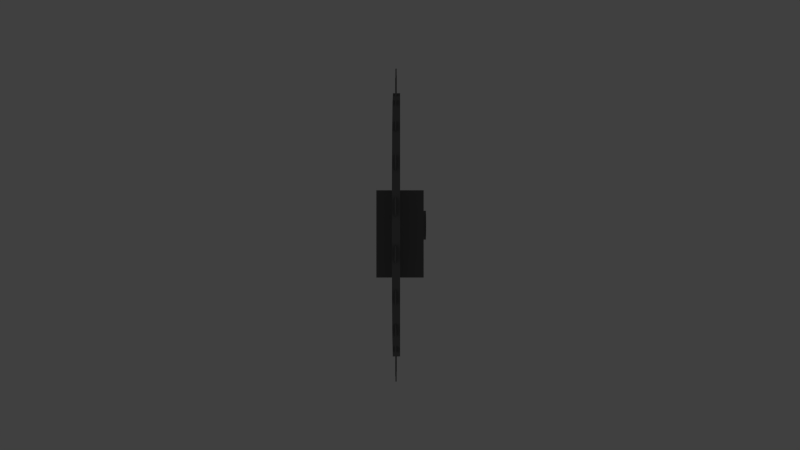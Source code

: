 # Source: Sawblade.blend  (saved by Blender 2.66.0; exported with 4.5.12 LTS)
import bpy
from mathutils import Matrix  # noqa: F401  (used for matrix-valued properties, if any)

bpy.ops.wm.read_factory_settings(use_empty=True)
scene = bpy.context.scene
scene.name = 'Scene'

# ---- collections
col_collection_1 = bpy.data.collections.new('Collection 1'); scene.collection.children.link(col_collection_1)
col_collection_11 = bpy.data.collections.new('Collection 11'); scene.collection.children.link(col_collection_11)
col_collection_11.hide_render = True
col_collection_11.hide_viewport = True

# ---- materials (node trees are filled in below, after node groups)
mat_sawblade = bpy.data.materials.new('Sawblade')
mat_sawblade.alpha_threshold = 0.0
mat_sawblade.use_transparent_shadow = False
mat_sawblade.diffuse_color = (0.196, 0.196, 0.196, 1.0)
mat_sawblade.roughness = 0.5
mat_sawblade.line_color = (0.0, 0.0, 0.0, 1.0)

# ---- material node trees

# ---- world
world_world = bpy.data.worlds.new('World'); scene.world = world_world
world_world.color = (0.05088, 0.05088, 0.05088)
world_world.use_sun_shadow = False
world_world.sun_shadow_jitter_overblur = 0.0
world_world.cycles.sampling_method = 'MANUAL'
world_world.cycles.sample_map_resolution = 256

# ---- cameras
cam_camera = bpy.data.cameras.new('Camera')
cam_camera.clip_end = 100.0
cam_camera.lens = 35.0
cam_camera.sensor_width = 32.0
cam_camera.sensor_height = 18.0
cam_camera.ortho_scale = 7.314
cam_camera.dof.focus_distance = 0.0
cam_camera.dof.aperture_fstop = 128.0

# ---- lights
light_hemi = bpy.data.lights.new('Hemi', 'SUN')
light_hemi.transmission_factor = 0.0
light_hemi.angle = 0.1993
light_hemi.energy = 1.0
light_hemi.shadow_buffer_clip_start = 0.5
light_hemi.shadow_soft_size = 0.1
light_hemi.shadow_cascade_max_distance = 1000.0
light_hemi.cycles.use_multiple_importance_sampling = False

# ---- meshes
me_cube_001 = bpy.data.meshes.new('Cube.001')
me_cube_001.from_pydata([(2.861e-07, 0.1892, -1.452), (0.1282, -0.2839, 0.2601), (-0.1282, -0.2839, 0.2601), (0.1282, 0.1892, 0.2601), (-0.1282, 0.1892, 0.2601), (0.1473, 6.015e-09, -0.08256), (0.1473, 0.05838, -0.05838), (0.1473, 0.08256, -1.882e-08), (0.1473, 0.05838, 0.05838), (0.1473, 6.015e-09, 0.08256), (0.1473, -0.05838, 0.05838), (0.1473, -0.08256, -1.619e-08), (0.1473, -0.05838, -0.05838), (-0.1285, 6.015e-09, -0.08256), (-0.1285, 0.05838, -0.05838), (-0.1285, 0.08256, 1.641e-08), (-0.1285, 0.05838, 0.05838), (-0.1285, 6.015e-09, 0.08256), (-0.1285, -0.05838, 0.05838), (-0.1285, -0.08256, 1.904e-08), (-0.1285, -0.05838, -0.05838)], [], [(3, 4, 2, 1), (0, 3, 1), (4, 0, 2), (0, 1, 2), (0, 4, 3), (7, 8, 9, 10, 11, 12, 5, 6), (15, 14, 13, 20, 19, 18, 17, 16), (12, 11, 19, 20), (7, 6, 14, 15), (9, 8, 16, 17), (11, 10, 18, 19), (6, 5, 13, 14), (5, 12, 20, 13), (8, 7, 15, 16), (10, 9, 17, 18)])
_uv = me_cube_001.uv_layers.new(name='UVMap')
_uv.uv.foreach_set('vector', [0.3527, 0.1624, 0.352, 0.1118, 0.4453, 0.1104, 0.4461, 0.161, 0.01439, 0.1419, 0.3527, 0.1624, 0.347, 0.2556, 0.352, 0.1118, 0.01439, 0.1419, 0.3437, 0.01874, 0.7963, 0.1308, 0.4461, 0.161, 0.4453, 0.1104, 0.01439, 0.1419, 0.352, 0.1118, 0.3527, 0.1624, 0.9918, 0.1297, 0.9918, 0.05797, 0.9411, 0.007273, 0.8694, 0.007273, 0.8187, 0.05797, 0.8187, 0.1297, 0.8694, 0.1804, 0.9411, 0.1804, 0.8565, 0.1966, 0.8565, 0.2616, 0.8105, 0.3077, 0.7454, 0.3077, 0.6994, 0.2616, 0.6994, 0.1966, 0.7454, 0.1505, 0.8105, 0.1505, 0.6855, 0.008158, 0.7035, 0.008158, 0.7035, 0.0868, 0.6855, 0.0868, 0.6314, 0.008158, 0.6494, 0.008158, 0.6494, 0.0868, 0.6314, 0.0868, 0.5954, 0.008158, 0.6134, 0.008158, 0.6134, 0.0868, 0.5954, 0.0868, 0.7035, 0.008158, 0.7215, 0.008158, 0.7215, 0.0868, 0.7035, 0.0868, 0.6494, 0.008158, 0.6675, 0.008158, 0.6675, 0.0868, 0.6494, 0.0868, 0.6675, 0.008158, 0.6855, 0.008158, 0.6855, 0.0868, 0.6675, 0.0868, 0.6134, 0.008158, 0.6314, 0.008158, 0.6314, 0.0868, 0.6134, 0.0868, 0.7215, 0.008158, 0.7395, 0.008158, 0.7395, 0.0868, 0.7215, 0.0868])
me_cube_001.materials.append(mat_sawblade)
me_cube_001.use_remesh_preserve_volume = False
me_cube_001.use_remesh_preserve_attributes = False
me_cube_001.use_mirror_vertex_groups = False
me_cube_001.update()
me_cube_000 = bpy.data.meshes.new('Cube.000')
me_cube_000.from_pydata([(0.0006439, 1.803e-08, 1.3e-08), (0.0006441, -0.5834, 0.4652), (0.0006439, -0.7415, -0.08353), (0.0006436, -0.4652, -0.5834), (0.0006436, 0.08353, -0.7415), (0.0006437, 0.5834, -0.4652), (0.000644, 0.7415, 0.08353), (0.0006442, 0.4652, 0.5834), (0.0006443, -0.08353, 0.7415), (0.0006442, -0.3621, 0.6551), (0.000644, -0.7192, 0.2072), (0.0006437, -0.6551, -0.3621), (0.0006436, -0.2072, -0.7192), (0.0006436, 0.3621, -0.6551), (0.0006438, 0.7192, -0.2072), (0.0006441, 0.6551, 0.3621), (0.0006443, 0.2072, 0.7192), (-0.03974, 1.864e-08, 3.253e-08), (-0.03974, -0.5834, 0.4652), (-0.03974, -0.7415, -0.08353), (-0.03974, -0.4652, -0.5834), (-0.03974, 0.08353, -0.7415), (-0.03974, 0.5834, -0.4652), (-0.03974, 0.7415, 0.08353), (-0.03974, 0.4652, 0.5834), (-0.03974, -0.08353, 0.7415), (-0.03974, -0.3621, 0.6551), (-0.03974, -0.7192, 0.2072), (-0.03974, -0.6551, -0.3621), (-0.03974, -0.2072, -0.7192), (-0.03974, 0.3621, -0.6551), (-0.03974, 0.7192, -0.2072), (-0.03974, 0.6551, 0.3621), (-0.03974, 0.2072, 0.7192), (-0.01867, -0.6064, -0.3937), (-0.01867, -0.7711, -0.4262), (-0.01867, -0.656, -0.304), (-0.01867, -0.6984, -0.187), (-0.01867, -0.8651, -0.167), (-0.01867, -0.7178, -0.08646), (-0.01867, -0.722, 0.03799), (-0.01867, -0.8743, 0.1085), (-0.01867, -0.7094, 0.1396), (-0.01867, -0.6749, 0.2592), (-0.01867, -0.798, 0.3733), (-0.01867, -0.6316, 0.352), (-0.01867, -0.5618, 0.4551), (-0.01867, -0.6436, 0.6017), (-0.01867, -0.4919, 0.5299), (-0.01867, -0.3937, 0.6064), (-0.01867, -0.4262, 0.7711), (-0.01867, -0.304, 0.656), (-0.01867, -0.187, 0.6984), (-0.01867, -0.167, 0.8651), (-0.01867, -0.08646, 0.7178), (-0.01867, 0.03799, 0.722), (-0.01867, 0.1085, 0.8743), (-0.01867, 0.1396, 0.7094), (-0.01867, 0.2592, 0.6749), (-0.01867, 0.3733, 0.798), (-0.01867, 0.352, 0.6316), (-0.01867, 0.4551, 0.5618), (-0.01867, 0.6017, 0.6436), (-0.01867, 0.5299, 0.4919), (-0.01867, 0.6064, 0.3937), (-0.01867, 0.7711, 0.4262), (-0.01867, 0.656, 0.304), (-0.01867, 0.6984, 0.187), (-0.01867, 0.8651, 0.167), (-0.01867, 0.7178, 0.08646), (-0.01867, 0.722, -0.03799), (-0.01867, 0.8743, -0.1085), (-0.01867, 0.7094, -0.1396), (-0.01867, 0.6749, -0.2592), (-0.01867, 0.798, -0.3733), (-0.01867, 0.6316, -0.352), (-0.01867, 0.5618, -0.4551), (-0.01867, 0.6436, -0.6017), (-0.01867, 0.4919, -0.5299), (-0.01867, 0.3937, -0.6064), (-0.01868, 0.4262, -0.7711), (-0.01868, 0.304, -0.656), (-0.01868, 0.187, -0.6984), (-0.01868, 0.167, -0.8651), (-0.01868, 0.08646, -0.7178), (-0.01868, -0.03799, -0.722), (-0.01868, -0.1085, -0.8743), (-0.01868, -0.1396, -0.7094), (-0.01868, -0.2592, -0.6749), (-0.01868, -0.3733, -0.798), (-0.01867, -0.352, -0.6316), (-0.01867, -0.4551, -0.5618), (-0.01867, -0.6017, -0.6436), (-0.01867, -0.5299, -0.4919), (-0.02546, -0.6064, -0.3937), (-0.02546, -0.7711, -0.4262), (-0.02546, -0.656, -0.304), (-0.02546, -0.6984, -0.187), (-0.02546, -0.8651, -0.167), (-0.02546, -0.7178, -0.08646), (-0.02546, -0.722, 0.03799), (-0.02546, -0.8743, 0.1085), (-0.02546, -0.7094, 0.1396), (-0.02546, -0.6749, 0.2592), (-0.02546, -0.798, 0.3733), (-0.02546, -0.6316, 0.352), (-0.02546, -0.5618, 0.4551), (-0.02546, -0.6436, 0.6017), (-0.02546, -0.4919, 0.5299), (-0.02546, -0.3937, 0.6064), (-0.02546, -0.4262, 0.7711), (-0.02546, -0.304, 0.656), (-0.02546, -0.187, 0.6984), (-0.02546, -0.167, 0.8651), (-0.02546, -0.08646, 0.7178), (-0.02546, 0.03799, 0.722), (-0.02546, 0.1085, 0.8743), (-0.02546, 0.1396, 0.7094), (-0.02546, 0.2592, 0.6749), (-0.02546, 0.3733, 0.798), (-0.02546, 0.352, 0.6316), (-0.02546, 0.4551, 0.5618), (-0.02546, 0.6017, 0.6436), (-0.02546, 0.5299, 0.4919), (-0.02546, 0.6064, 0.3937), (-0.02546, 0.7711, 0.4262), (-0.02546, 0.656, 0.304), (-0.02546, 0.6984, 0.187), (-0.02546, 0.8651, 0.167), (-0.02546, 0.7178, 0.08646), (-0.02546, 0.722, -0.03799), (-0.02546, 0.8743, -0.1085), (-0.02546, 0.7094, -0.1396), (-0.02546, 0.6749, -0.2592), (-0.02546, 0.798, -0.3733), (-0.02546, 0.6316, -0.352), (-0.02546, 0.5618, -0.4551), (-0.02546, 0.6436, -0.6017), (-0.02546, 0.4919, -0.5299), (-0.02546, 0.3937, -0.6064), (-0.02546, 0.4262, -0.7711), (-0.02546, 0.304, -0.656), (-0.02546, 0.187, -0.6984), (-0.02546, 0.167, -0.8651), (-0.02546, 0.08646, -0.7178), (-0.02546, -0.03799, -0.722), (-0.02546, -0.1085, -0.8743), (-0.02546, -0.1396, -0.7094), (-0.02546, -0.2592, -0.6749), (-0.02546, -0.3733, -0.798), (-0.02546, -0.352, -0.6316), (-0.02546, -0.4551, -0.5618), (-0.02546, -0.6017, -0.6436), (-0.02546, -0.5299, -0.4919)], [], [(2, 11, 3, 0), (1, 10, 2, 0), (8, 9, 1, 0), (7, 16, 8, 0), (6, 15, 7, 0), (5, 14, 6, 0), (4, 13, 5, 0), (3, 12, 4, 0), (17, 20, 28, 19), (17, 19, 27, 18), (17, 18, 26, 25), (17, 25, 33, 24), (17, 24, 32, 23), (17, 23, 31, 22), (17, 22, 30, 21), (17, 21, 29, 20), (8, 16, 33, 25), (3, 11, 28, 20), (2, 10, 27, 19), (9, 8, 25, 26), (6, 14, 31, 23), (4, 12, 29, 21), (12, 3, 20, 29), (7, 15, 32, 24), (16, 7, 24, 33), (5, 13, 30, 22), (14, 5, 22, 31), (15, 6, 23, 32), (1, 9, 26, 18), (13, 4, 21, 30), (11, 2, 19, 28), (10, 1, 18, 27), (35, 34, 36), (38, 37, 39), (41, 40, 42), (44, 43, 45), (47, 46, 48), (50, 49, 51), (53, 52, 54), (56, 55, 57), (59, 58, 60), (62, 61, 63), (65, 64, 66), (68, 67, 69), (71, 70, 72), (74, 73, 75), (77, 76, 78), (80, 79, 81), (83, 82, 84), (86, 85, 87), (89, 88, 90), (92, 91, 93), (96, 94, 95), (99, 97, 98), (102, 100, 101), (105, 103, 104), (108, 106, 107), (111, 109, 110), (114, 112, 113), (117, 115, 116), (120, 118, 119), (123, 121, 122), (126, 124, 125), (129, 127, 128), (132, 130, 131), (135, 133, 134), (138, 136, 137), (141, 139, 140), (144, 142, 143), (147, 145, 146), (150, 148, 149), (153, 151, 152), (82, 83, 143, 142), (76, 77, 137, 136), (73, 74, 134, 133), (55, 56, 116, 115), (75, 73, 133, 135), (70, 71, 131, 130), (78, 76, 136, 138), (72, 70, 130, 132), (38, 39, 99, 98), (83, 84, 144, 143), (41, 42, 102, 101), (37, 38, 98, 97), (45, 43, 103, 105), (59, 60, 120, 119), (74, 75, 135, 134), (92, 93, 153, 152), (91, 92, 152, 151), (40, 41, 101, 100), (90, 88, 148, 150), (89, 90, 150, 149), (50, 51, 111, 110), (68, 69, 129, 128), (39, 37, 97, 99), (84, 82, 142, 144), (71, 72, 132, 131), (69, 67, 127, 129), (42, 40, 100, 102), (93, 91, 151, 153), (66, 64, 124, 126), (86, 87, 147, 146), (52, 53, 113, 112), (67, 68, 128, 127), (87, 85, 145, 147), (77, 78, 138, 137), (81, 79, 139, 141), (85, 86, 146, 145), (57, 55, 115, 117), (36, 34, 94, 96), (80, 81, 141, 140), (35, 36, 96, 95), (54, 52, 112, 114), (64, 65, 125, 124), (63, 61, 121, 123), (61, 62, 122, 121), (44, 45, 105, 104), (53, 54, 114, 113), (79, 80, 140, 139), (58, 59, 119, 118), (49, 50, 110, 109), (48, 46, 106, 108), (62, 63, 123, 122), (88, 89, 149, 148), (34, 35, 95, 94), (65, 66, 126, 125), (60, 58, 118, 120), (43, 44, 104, 103), (56, 57, 117, 116), (51, 49, 109, 111), (46, 47, 107, 106), (47, 48, 108, 107)])
_uv = me_cube_000.uv_layers.new(name='UVMap')
_uv.uv.foreach_set('vector', [0.4485, 0.9343, 0.3536, 0.8394, 0.3042, 0.7146, 0.6416, 0.6502, 0.706, 0.9876, 0.5717, 0.9876, 0.4485, 0.9343, 0.6416, 0.6502, 0.9257, 0.8433, 0.8308, 0.9382, 0.706, 0.9876, 0.6416, 0.6502, 0.9791, 0.5858, 0.9791, 0.7201, 0.9257, 0.8433, 0.6416, 0.6502, 0.8347, 0.3661, 0.9296, 0.461, 0.9791, 0.5858, 0.6416, 0.6502, 0.5773, 0.3128, 0.7115, 0.3128, 0.8347, 0.3661, 0.6416, 0.6502, 0.3575, 0.4571, 0.4524, 0.3622, 0.5773, 0.3128, 0.6416, 0.6502, 0.3042, 0.7146, 0.3042, 0.5803, 0.3575, 0.4571, 0.6416, 0.6502, 0.6416, 0.6502, 0.3042, 0.7146, 0.3536, 0.8394, 0.4485, 0.9343, 0.6416, 0.6502, 0.4485, 0.9343, 0.5717, 0.9876, 0.706, 0.9876, 0.6416, 0.6502, 0.706, 0.9876, 0.8308, 0.9382, 0.9257, 0.8433, 0.6416, 0.6502, 0.9257, 0.8433, 0.9791, 0.7201, 0.9791, 0.5858, 0.6416, 0.6502, 0.9791, 0.5858, 0.9296, 0.461, 0.8347, 0.3661, 0.6416, 0.6502, 0.8347, 0.3661, 0.7115, 0.3128, 0.5773, 0.3128, 0.6416, 0.6502, 0.5773, 0.3128, 0.4524, 0.3622, 0.3575, 0.4571, 0.6416, 0.6502, 0.3575, 0.4571, 0.3042, 0.5803, 0.3042, 0.7146, 0.9257, 0.8433, 0.9791, 0.7201, 0.9791, 0.7201, 0.9257, 0.8433, 0.3042, 0.7146, 0.3536, 0.8394, 0.3536, 0.8394, 0.3042, 0.7146, 0.4485, 0.9343, 0.5717, 0.9876, 0.5717, 0.9876, 0.4485, 0.9343, 0.8308, 0.9382, 0.9257, 0.8433, 0.9257, 0.8433, 0.8308, 0.9382, 0.8347, 0.3661, 0.7115, 0.3128, 0.7115, 0.3128, 0.8347, 0.3661, 0.3575, 0.4571, 0.3042, 0.5803, 0.3042, 0.5803, 0.3575, 0.4571, 0.3042, 0.5803, 0.3042, 0.7146, 0.3042, 0.7146, 0.3042, 0.5803, 0.9791, 0.5858, 0.9296, 0.461, 0.9296, 0.461, 0.9791, 0.5858, 0.9791, 0.7201, 0.9791, 0.5858, 0.9791, 0.5858, 0.9791, 0.7201, 0.5773, 0.3128, 0.4524, 0.3622, 0.4524, 0.3622, 0.5773, 0.3128, 0.7115, 0.3128, 0.5773, 0.3128, 0.5773, 0.3128, 0.7115, 0.3128, 0.9296, 0.461, 0.8347, 0.3661, 0.8347, 0.3661, 0.9296, 0.461, 0.706, 0.9876, 0.8308, 0.9382, 0.8308, 0.9382, 0.706, 0.9876, 0.4524, 0.3622, 0.3575, 0.4571, 0.3575, 0.4571, 0.4524, 0.3622, 0.3536, 0.8394, 0.4485, 0.9343, 0.4485, 0.9343, 0.3536, 0.8394, 0.5717, 0.9876, 0.706, 0.9876, 0.706, 0.9876, 0.5717, 0.9876, 0.2788, 0.9473, 0.1917, 0.9737, 0.1926, 0.9182, 0.2777, 0.7858, 0.1914, 0.8144, 0.1908, 0.7589, 0.1481, 0.9505, 0.06128, 0.9751, 0.06313, 0.9201, 0.153, 0.2629, 0.06707, 0.2905, 0.06707, 0.2354, 0.1452, 0.6428, 0.05856, 0.668, 0.06004, 0.613, 0.1426, 0.7862, 0.05809, 0.8177, 0.05553, 0.7627, 0.1503, 0.4937, 0.06443, 0.5212, 0.06443, 0.4662, 0.1521, 0.4132, 0.06786, 0.4454, 0.06485, 0.3905, 0.2787, 0.5575, 0.1913, 0.583, 0.1927, 0.5275, 0.2826, 0.2662, 0.195, 0.291, 0.1969, 0.2356, 0.2829, 0.3283, 0.1983, 0.3618, 0.1945, 0.3064, 0.1474, 0.862, 0.06499, 0.8986, 0.05905, 0.8439, 0.2769, 0.7101, 0.1899, 0.7368, 0.1905, 0.6813, 0.1526, 0.3395, 0.06665, 0.3671, 0.06665, 0.312, 0.2823, 0.4826, 0.1945, 0.5063, 0.197, 0.4509, 0.147, 0.5716, 0.0611, 0.5991, 0.0611, 0.5441, 0.2832, 0.8657, 0.1966, 0.8935, 0.1966, 0.838, 0.2768, 0.6282, 0.1904, 0.6566, 0.1899, 0.601, 0.2831, 0.4, 0.1984, 0.4335, 0.1947, 0.3781, 0.1416, 0.7195, 0.05705, 0.751, 0.0545, 0.696, 0.1926, 0.9182, 0.1917, 0.9737, 0.2788, 0.9473, 0.1908, 0.7589, 0.1914, 0.8144, 0.2777, 0.7858, 0.06313, 0.9201, 0.06128, 0.9751, 0.1481, 0.9505, 0.06707, 0.2354, 0.06707, 0.2905, 0.153, 0.2629, 0.06004, 0.613, 0.05856, 0.668, 0.1452, 0.6428, 0.05553, 0.7627, 0.05809, 0.8177, 0.1426, 0.7862, 0.06443, 0.4662, 0.06443, 0.5212, 0.1503, 0.4937, 0.06485, 0.3905, 0.06786, 0.4454, 0.1521, 0.4132, 0.1927, 0.5275, 0.1913, 0.583, 0.2787, 0.5575, 0.1969, 0.2356, 0.195, 0.291, 0.2826, 0.2662, 0.1945, 0.3064, 0.1983, 0.3618, 0.2829, 0.3283, 0.05905, 0.8439, 0.06499, 0.8986, 0.1474, 0.862, 0.1905, 0.6813, 0.1899, 0.7368, 0.2769, 0.7101, 0.06665, 0.312, 0.06665, 0.3671, 0.1526, 0.3395, 0.197, 0.4509, 0.1945, 0.5063, 0.2823, 0.4826, 0.0611, 0.5441, 0.0611, 0.5991, 0.147, 0.5716, 0.1966, 0.838, 0.1966, 0.8935, 0.2832, 0.8657, 0.1899, 0.601, 0.1904, 0.6566, 0.2768, 0.6282, 0.1947, 0.3781, 0.1984, 0.4335, 0.2831, 0.4, 0.0545, 0.696, 0.05705, 0.751, 0.1416, 0.7195, 0.1966, 0.8935, 0.2832, 0.8657, 0.2832, 0.8657, 0.1966, 0.8935, 0.1945, 0.5063, 0.2823, 0.4826, 0.2823, 0.4826, 0.1945, 0.5063, 0.06665, 0.3671, 0.1526, 0.3395, 0.1526, 0.3395, 0.06665, 0.3671, 0.06786, 0.4454, 0.1521, 0.4132, 0.1521, 0.4132, 0.06786, 0.4454, 0.06665, 0.312, 0.06665, 0.3671, 0.06665, 0.3671, 0.06665, 0.312, 0.1899, 0.7368, 0.2769, 0.7101, 0.2769, 0.7101, 0.1899, 0.7368, 0.197, 0.4509, 0.1945, 0.5063, 0.1945, 0.5063, 0.197, 0.4509, 0.1905, 0.6813, 0.1899, 0.7368, 0.1899, 0.7368, 0.1905, 0.6813, 0.2777, 0.7858, 0.1908, 0.7589, 0.1908, 0.7589, 0.2777, 0.7858, 0.2832, 0.8657, 0.1966, 0.838, 0.1966, 0.838, 0.2832, 0.8657, 0.1481, 0.9505, 0.06313, 0.9201, 0.06313, 0.9201, 0.1481, 0.9505, 0.1914, 0.8144, 0.2777, 0.7858, 0.2777, 0.7858, 0.1914, 0.8144, 0.06707, 0.2354, 0.06707, 0.2905, 0.06707, 0.2905, 0.06707, 0.2354, 0.2787, 0.5575, 0.1927, 0.5275, 0.1927, 0.5275, 0.2787, 0.5575, 0.1526, 0.3395, 0.06665, 0.312, 0.06665, 0.312, 0.1526, 0.3395, 0.1416, 0.7195, 0.0545, 0.696, 0.0545, 0.696, 0.1416, 0.7195, 0.05705, 0.751, 0.1416, 0.7195, 0.1416, 0.7195, 0.05705, 0.751, 0.06128, 0.9751, 0.1481, 0.9505, 0.1481, 0.9505, 0.06128, 0.9751, 0.1947, 0.3781, 0.1984, 0.4335, 0.1984, 0.4335, 0.1947, 0.3781, 0.2831, 0.4, 0.1947, 0.3781, 0.1947, 0.3781, 0.2831, 0.4, 0.1426, 0.7862, 0.05553, 0.7627, 0.05553, 0.7627, 0.1426, 0.7862, 0.1474, 0.862, 0.05905, 0.8439, 0.05905, 0.8439, 0.1474, 0.862, 0.1908, 0.7589, 0.1914, 0.8144, 0.1914, 0.8144, 0.1908, 0.7589, 0.1966, 0.838, 0.1966, 0.8935, 0.1966, 0.8935, 0.1966, 0.838, 0.2769, 0.7101, 0.1905, 0.6813, 0.1905, 0.6813, 0.2769, 0.7101, 0.05905, 0.8439, 0.06499, 0.8986, 0.06499, 0.8986, 0.05905, 0.8439, 0.06313, 0.9201, 0.06128, 0.9751, 0.06128, 0.9751, 0.06313, 0.9201, 0.0545, 0.696, 0.05705, 0.751, 0.05705, 0.751, 0.0545, 0.696, 0.1945, 0.3064, 0.1983, 0.3618, 0.1983, 0.3618, 0.1945, 0.3064, 0.2768, 0.6282, 0.1899, 0.601, 0.1899, 0.601, 0.2768, 0.6282, 0.06443, 0.5212, 0.1503, 0.4937, 0.1503, 0.4937, 0.06443, 0.5212, 0.06499, 0.8986, 0.1474, 0.862, 0.1474, 0.862, 0.06499, 0.8986, 0.1899, 0.601, 0.1904, 0.6566, 0.1904, 0.6566, 0.1899, 0.601, 0.2823, 0.4826, 0.197, 0.4509, 0.197, 0.4509, 0.2823, 0.4826, 0.0611, 0.5441, 0.0611, 0.5991, 0.0611, 0.5991, 0.0611, 0.5441, 0.1904, 0.6566, 0.2768, 0.6282, 0.2768, 0.6282, 0.1904, 0.6566, 0.06485, 0.3905, 0.06786, 0.4454, 0.06786, 0.4454, 0.06485, 0.3905, 0.1926, 0.9182, 0.1917, 0.9737, 0.1917, 0.9737, 0.1926, 0.9182, 0.147, 0.5716, 0.0611, 0.5441, 0.0611, 0.5441, 0.147, 0.5716, 0.2788, 0.9473, 0.1926, 0.9182, 0.1926, 0.9182, 0.2788, 0.9473, 0.06443, 0.4662, 0.06443, 0.5212, 0.06443, 0.5212, 0.06443, 0.4662, 0.1983, 0.3618, 0.2829, 0.3283, 0.2829, 0.3283, 0.1983, 0.3618, 0.1969, 0.2356, 0.195, 0.291, 0.195, 0.291, 0.1969, 0.2356, 0.195, 0.291, 0.2826, 0.2662, 0.2826, 0.2662, 0.195, 0.291, 0.153, 0.2629, 0.06707, 0.2354, 0.06707, 0.2354, 0.153, 0.2629, 0.1503, 0.4937, 0.06443, 0.4662, 0.06443, 0.4662, 0.1503, 0.4937, 0.0611, 0.5991, 0.147, 0.5716, 0.147, 0.5716, 0.0611, 0.5991, 0.1913, 0.583, 0.2787, 0.5575, 0.2787, 0.5575, 0.1913, 0.583, 0.05809, 0.8177, 0.1426, 0.7862, 0.1426, 0.7862, 0.05809, 0.8177, 0.06004, 0.613, 0.05856, 0.668, 0.05856, 0.668, 0.06004, 0.613, 0.2826, 0.2662, 0.1969, 0.2356, 0.1969, 0.2356, 0.2826, 0.2662, 0.1984, 0.4335, 0.2831, 0.4, 0.2831, 0.4, 0.1984, 0.4335, 0.1917, 0.9737, 0.2788, 0.9473, 0.2788, 0.9473, 0.1917, 0.9737, 0.2829, 0.3283, 0.1945, 0.3064, 0.1945, 0.3064, 0.2829, 0.3283, 0.1927, 0.5275, 0.1913, 0.583, 0.1913, 0.583, 0.1927, 0.5275, 0.06707, 0.2905, 0.153, 0.2629, 0.153, 0.2629, 0.06707, 0.2905, 0.1521, 0.4132, 0.06485, 0.3905, 0.06485, 0.3905, 0.1521, 0.4132, 0.05553, 0.7627, 0.05809, 0.8177, 0.05809, 0.8177, 0.05553, 0.7627, 0.05856, 0.668, 0.1452, 0.6428, 0.1452, 0.6428, 0.05856, 0.668, 0.1452, 0.6428, 0.06004, 0.613, 0.06004, 0.613, 0.1452, 0.6428])
me_cube_000.materials.append(mat_sawblade)
me_cube_000.use_remesh_preserve_volume = False
me_cube_000.use_remesh_preserve_attributes = False
me_cube_000.use_mirror_vertex_groups = False
me_cube_000.update()

# ---- objects
ob_sawblade = bpy.data.objects.new('Sawblade', me_cube_001)
ob_blade = bpy.data.objects.new('Blade', me_cube_000)
ob_hemi = bpy.data.objects.new('Hemi', light_hemi)
ob_camera = bpy.data.objects.new('Camera', cam_camera)

# ---- transforms, parenting, visibility, modifiers, constraints
ob_sawblade.location = (0.0, 0.0, 0.0)
ob_sawblade.rotation_euler = (1.571, -0.0, 0.0)
ob_sawblade.lineart.crease_threshold = 0.0
_m = ob_sawblade.modifiers.new('EdgeSplit', 'EDGE_SPLIT')
_m.split_angle = 0.0
ob_blade.parent = ob_sawblade
ob_blade.matrix_parent_inverse = Matrix(((1.0, 0.0, 0.0, 0.0), (0.0, 7.55e-08, 1.0, 0.0), (0.0, -1.0, 7.55e-08, 0.0), (0.0, 0.0, 0.0, 1.0)))
ob_blade.location = (0.0, 0.0, 0.0)
ob_blade.rotation_euler = (1.571, -0.0, 0.0)
ob_blade.lineart.crease_threshold = 0.0
_m = ob_blade.modifiers.new('EdgeSplit', 'EDGE_SPLIT')
_m.split_angle = 0.0
ob_hemi.location = (0.0, 0.0, 3.0)
ob_hemi.lineart.crease_threshold = 0.0
ob_camera.location = (0.0, -5.0, 0.0)
ob_camera.rotation_euler = (1.571, -0.0, 0.0)
ob_camera.scale = (1.0, 1.0, 1.0)
ob_camera.lock_rotations_4d = False
ob_camera.empty_display_type = 'ARROWS'
ob_camera.color = (0.0, 0.0, 0.0, 0.0)
ob_camera.display_type = 'WIRE'
ob_camera.lineart.crease_threshold = 0.0

# ---- collection membership
col_collection_1.objects.link(ob_sawblade)
col_collection_1.objects.link(ob_blade)
col_collection_11.objects.link(ob_hemi)
col_collection_11.objects.link(ob_camera)

# ---- scene / render settings (as saved in the file)
scene.camera = ob_camera
scene.frame_start = 1; scene.frame_end = 250; scene.frame_set(1)
scene.render.engine = 'BLENDER_EEVEE_NEXT'
scene.render.image_settings.color_mode = 'RGB'
scene.render.image_settings.compression = 90
scene.render.resolution_percentage = 50
scene.render.dither_intensity = 0.0
scene.render.bake_margin = 2
scene.cycles.use_denoising = False
scene.cycles.samples = 10
scene.cycles.sampling_pattern = 'TABULATED_SOBOL'
scene.cycles.light_sampling_threshold = 0.0
scene.cycles.use_adaptive_sampling = False
scene.cycles.use_light_tree = False
scene.cycles.blur_glossy = 0.0
scene.cycles.volume_bounces = 1
scene.cycles.pixel_filter_type = 'GAUSSIAN'
scene.cycles.sample_clamp_indirect = 0.0
scene.view_settings.view_transform = 'Standard'
bpy.context.view_layer.update()
